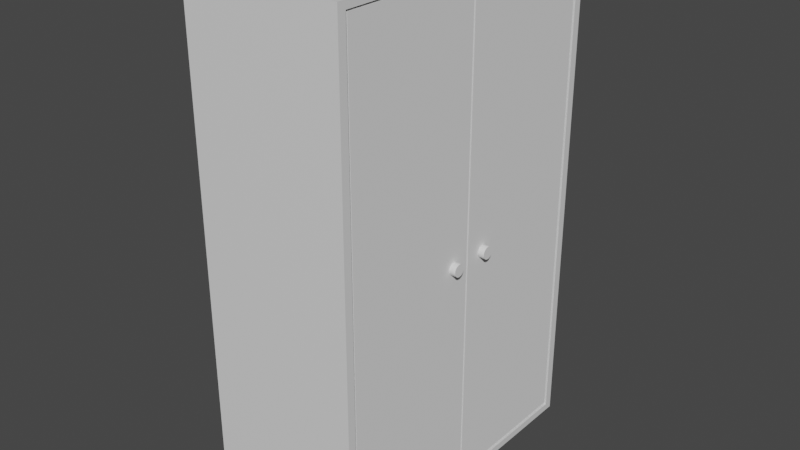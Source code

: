 # Source: Locker.blend  (saved by Blender 2.92.15; exported with 4.5.12 LTS)
import bpy
from mathutils import Matrix  # noqa: F401  (used for matrix-valued properties, if any)

bpy.ops.wm.read_factory_settings(use_empty=True)
scene = bpy.context.scene
scene.name = 'Scene'

# ---- collections
col_collection = bpy.data.collections.new('Collection'); scene.collection.children.link(col_collection)

# ---- materials (node trees are filled in below, after node groups)
mat_material = bpy.data.materials.new('Material')
mat_material.alpha_threshold = 0.0
mat_material.use_transparent_shadow = False
mat_material.line_color = (0.0, 0.0, 0.0, 1.0)

# ---- material node trees
mat_material.use_nodes = True; mat_material.node_tree.nodes.clear()
_N = mat_material.node_tree.nodes; _L = mat_material.node_tree.links
n0 = _N.new('ShaderNodeOutputMaterial'); n0.name = 'Material Output'; n0.location = (300, 300)
n1 = _N.new('ShaderNodeBsdfPrincipled'); n1.name = 'Principled BSDF'; n1.location = (10, 300)
n1.distribution = 'GGX'
n1.subsurface_method = 'BURLEY'
n1.inputs[2].default_value = 0.4
n1.inputs[3].default_value = 1.45
n1.inputs[27].default_value = (0.0, 0.0, 0.0, 1.0)
n1.inputs[28].default_value = 1.0
_L.new(n1.outputs[0], n0.inputs[0])
n0.is_active_output = True

# ---- world
world_world = bpy.data.worlds.new('World'); scene.world = world_world
world_world.use_nodes = True; world_world.node_tree.nodes.clear()
_N = world_world.node_tree.nodes; _L = world_world.node_tree.links
n0 = _N.new('ShaderNodeOutputWorld'); n0.name = 'World Output'; n0.location = (300, 300)
n1 = _N.new('ShaderNodeBackground'); n1.name = 'Background'; n1.location = (10, 300)
n1.inputs[0].default_value = (0.05088, 0.05088, 0.05088, 1.0)
_L.new(n1.outputs[0], n0.inputs[0])
n0.is_active_output = True
world_world.color = (0.05088, 0.05088, 0.05088)
world_world.use_sun_shadow = False
world_world.sun_shadow_jitter_overblur = 0.0

# ---- meshes
me_cube = bpy.data.meshes.new('Cube')
me_cube.from_pydata([(-0.7716, 0.9473, 0.9715), (-0.7716, 0.9473, -0.9715), (-0.7716, -0.9473, 0.9715), (-0.7716, -0.9473, -0.9715), (1.0, 1.0, 1.0), (1.0, 1.0, -1.0), (1.0, -1.0, 1.0), (1.0, -1.0, -1.0), (-1.0, 1.0, 1.0), (-1.0, 1.0, -1.0), (-1.0, -1.0, 1.0), (-1.0, -1.0, -1.0), (1.0, 0.9473, 0.9715), (1.0, -0.9473, 0.9715), (1.0, -0.9473, -0.9715), (1.0, 0.9473, -0.9715)], [], [(4, 8, 10, 6), (7, 6, 10, 11), (11, 10, 8, 9), (9, 5, 7, 11), (9, 8, 4, 5), (13, 2, 0, 12), (3, 2, 13, 14), (3, 1, 0, 2), (15, 1, 3, 14), (0, 1, 15, 12), (12, 4, 6, 13), (6, 7, 5, 4, 12, 15, 14, 13)])
_uv = me_cube.uv_layers.new(name='UVMap')
_uv.uv.foreach_set('vector', [0.625, 0.5, 0.875, 0.5, 0.875, 0.75, 0.625, 0.75, 0.375, 0.75, 0.625, 0.75, 0.625, 1.0, 0.375, 1.0, 0.375, 0.0, 0.625, 0.0, 0.625, 0.25, 0.375, 0.25, 0.125, 0.5, 0.375, 0.5, 0.375, 0.75, 0.125, 0.75, 0.375, 0.25, 0.625, 0.25, 0.625, 0.5, 0.375, 0.5, 0.6412, 0.75, 0.875, 0.75, 0.875, 0.5, 0.6412, 0.5, 0.375, 1.0, 0.625, 1.0, 0.625, 0.7662, 0.375, 0.7662, 0.375, 0.0, 0.375, 0.25, 0.625, 0.25, 0.625, 0.0, 0.3588, 0.5, 0.125, 0.5, 0.125, 0.75, 0.3588, 0.75, 0.625, 0.25, 0.375, 0.25, 0.375, 0.4838, 0.625, 0.4838, 0.6214, 0.5066, 0.625, 0.5, 0.625, 0.75, 0.6214, 0.7434, 0.625, 0.75, 0.375, 0.75, 0.375, 0.5, 0.625, 0.5, 0.6214, 0.5066, 0.3786, 0.5066, 0.3786, 0.7434, 0.6214, 0.7434])
me_cube.materials.append(mat_material)
me_cube.use_remesh_preserve_volume = False
me_cube.use_remesh_preserve_attributes = False
me_cube.use_mirror_vertex_groups = False
me_cube.update()
me_cube_002 = bpy.data.meshes.new('Cube.002')
me_cube_002.from_pydata([(-1.0, -1.0, -1.0), (-1.0, -1.0, 1.0), (-1.0, 1.0, -1.0), (-1.0, 1.0, 1.0), (1.0, -1.0, -1.0), (1.0, -1.0, 1.0), (1.0, 1.0, -1.0), (1.0, 1.0, 1.0)], [], [(0, 1, 3, 2), (2, 3, 7, 6), (6, 7, 5, 4), (4, 5, 1, 0), (2, 6, 4, 0), (7, 3, 1, 5)])
_uv = me_cube_002.uv_layers.new(name='UVMap')
_uv.uv.foreach_set('vector', [0.375, 0.0, 0.625, 0.0, 0.625, 0.25, 0.375, 0.25, 0.375, 0.25, 0.625, 0.25, 0.625, 0.5, 0.375, 0.5, 0.375, 0.5, 0.625, 0.5, 0.625, 0.75, 0.375, 0.75, 0.375, 0.75, 0.625, 0.75, 0.625, 1.0, 0.375, 1.0, 0.125, 0.5, 0.375, 0.5, 0.375, 0.75, 0.125, 0.75, 0.625, 0.5, 0.875, 0.5, 0.875, 0.75, 0.625, 0.75])
me_cube_002.use_remesh_fix_poles = True
me_cube_002.use_remesh_preserve_attributes = False
me_cube_002.use_mirror_vertex_groups = False
me_cube_002.update()
me_cube_003 = bpy.data.meshes.new('Cube.003')
me_cube_003.from_pydata([(-1.0, -1.0, -1.0), (-1.0, -1.0, 1.0), (-1.0, 1.0, -1.0), (-1.0, 1.0, 1.0), (1.0, -1.0, -1.0), (1.0, -1.0, 1.0), (1.0, 1.0, -1.0), (1.0, 1.0, 1.0)], [], [(0, 1, 3, 2), (2, 3, 7, 6), (6, 7, 5, 4), (4, 5, 1, 0), (2, 6, 4, 0), (7, 3, 1, 5)])
_uv = me_cube_003.uv_layers.new(name='UVMap')
_uv.uv.foreach_set('vector', [0.375, 0.0, 0.625, 0.0, 0.625, 0.25, 0.375, 0.25, 0.375, 0.25, 0.625, 0.25, 0.625, 0.5, 0.375, 0.5, 0.375, 0.5, 0.625, 0.5, 0.625, 0.75, 0.375, 0.75, 0.375, 0.75, 0.625, 0.75, 0.625, 1.0, 0.375, 1.0, 0.125, 0.5, 0.375, 0.5, 0.375, 0.75, 0.125, 0.75, 0.625, 0.5, 0.875, 0.5, 0.875, 0.75, 0.625, 0.75])
me_cube_003.use_remesh_fix_poles = True
me_cube_003.use_remesh_preserve_attributes = False
me_cube_003.use_mirror_vertex_groups = False
me_cube_003.update()
me_cylinder = bpy.data.meshes.new('Cylinder')
me_cylinder.from_pydata([(0.0, 1.0, -1.0), (0.0, 1.0, 1.0), (0.1951, 0.9808, -1.0), (0.1951, 0.9808, 1.0), (0.3827, 0.9239, -1.0), (0.3827, 0.9239, 1.0), (0.5556, 0.8315, -1.0), (0.5556, 0.8315, 1.0), (0.7071, 0.7071, -1.0), (0.7071, 0.7071, 1.0), (0.8315, 0.5556, -1.0), (0.8315, 0.5556, 1.0), (0.9239, 0.3827, -1.0), (0.9239, 0.3827, 1.0), (0.9808, 0.1951, -1.0), (0.9808, 0.1951, 1.0), (1.0, 7.55e-08, -1.0), (1.0, 7.55e-08, 1.0), (0.9808, -0.1951, -1.0), (0.9808, -0.1951, 1.0), (0.9239, -0.3827, -1.0), (0.9239, -0.3827, 1.0), (0.8315, -0.5556, -1.0), (0.8315, -0.5556, 1.0), (0.7071, -0.7071, -1.0), (0.7071, -0.7071, 1.0), (0.5556, -0.8315, -1.0), (0.5556, -0.8315, 1.0), (0.3827, -0.9239, -1.0), (0.3827, -0.9239, 1.0), (0.1951, -0.9808, -1.0), (0.1951, -0.9808, 1.0), (-3.258e-07, -1.0, -1.0), (-3.258e-07, -1.0, 1.0), (-0.1951, -0.9808, -1.0), (-0.1951, -0.9808, 1.0), (-0.3827, -0.9239, -1.0), (-0.3827, -0.9239, 1.0), (-0.5556, -0.8315, -1.0), (-0.5556, -0.8315, 1.0), (-0.7071, -0.7071, -1.0), (-0.7071, -0.7071, 1.0), (-0.8315, -0.5556, -1.0), (-0.8315, -0.5556, 1.0), (-0.9239, -0.3827, -1.0), (-0.9239, -0.3827, 1.0), (-0.9808, -0.1951, -1.0), (-0.9808, -0.1951, 1.0), (-1.0, 9.656e-07, -1.0), (-1.0, 9.656e-07, 1.0), (-0.9808, 0.1951, -1.0), (-0.9808, 0.1951, 1.0), (-0.9239, 0.3827, -1.0), (-0.9239, 0.3827, 1.0), (-0.8315, 0.5556, -1.0), (-0.8315, 0.5556, 1.0), (-0.7071, 0.7071, -1.0), (-0.7071, 0.7071, 1.0), (-0.5556, 0.8315, -1.0), (-0.5556, 0.8315, 1.0), (-0.3827, 0.9239, -1.0), (-0.3827, 0.9239, 1.0), (-0.1951, 0.9808, -1.0), (-0.1951, 0.9808, 1.0)], [], [(0, 1, 3, 2), (2, 3, 5, 4), (4, 5, 7, 6), (6, 7, 9, 8), (8, 9, 11, 10), (10, 11, 13, 12), (12, 13, 15, 14), (14, 15, 17, 16), (16, 17, 19, 18), (18, 19, 21, 20), (20, 21, 23, 22), (22, 23, 25, 24), (24, 25, 27, 26), (26, 27, 29, 28), (28, 29, 31, 30), (30, 31, 33, 32), (32, 33, 35, 34), (34, 35, 37, 36), (36, 37, 39, 38), (38, 39, 41, 40), (40, 41, 43, 42), (42, 43, 45, 44), (44, 45, 47, 46), (46, 47, 49, 48), (48, 49, 51, 50), (50, 51, 53, 52), (52, 53, 55, 54), (54, 55, 57, 56), (56, 57, 59, 58), (58, 59, 61, 60), (3, 1, 63, 61, 59, 57, 55, 53, 51, 49, 47, 45, 43, 41, 39, 37, 35, 33, 31, 29, 27, 25, 23, 21, 19, 17, 15, 13, 11, 9, 7, 5), (60, 61, 63, 62), (62, 63, 1, 0), (0, 2, 4, 6, 8, 10, 12, 14, 16, 18, 20, 22, 24, 26, 28, 30, 32, 34, 36, 38, 40, 42, 44, 46, 48, 50, 52, 54, 56, 58, 60, 62)])
_uv = me_cylinder.uv_layers.new(name='UVMap')
_uv.uv.foreach_set('vector', [1.0, 0.5, 1.0, 1.0, 0.9688, 1.0, 0.9688, 0.5, 0.9688, 0.5, 0.9688, 1.0, 0.9375, 1.0, 0.9375, 0.5, 0.9375, 0.5, 0.9375, 1.0, 0.9062, 1.0, 0.9062, 0.5, 0.9062, 0.5, 0.9062, 1.0, 0.875, 1.0, 0.875, 0.5, 0.875, 0.5, 0.875, 1.0, 0.8438, 1.0, 0.8438, 0.5, 0.8438, 0.5, 0.8438, 1.0, 0.8125, 1.0, 0.8125, 0.5, 0.8125, 0.5, 0.8125, 1.0, 0.7812, 1.0, 0.7812, 0.5, 0.7812, 0.5, 0.7812, 1.0, 0.75, 1.0, 0.75, 0.5, 0.75, 0.5, 0.75, 1.0, 0.7188, 1.0, 0.7188, 0.5, 0.7188, 0.5, 0.7188, 1.0, 0.6875, 1.0, 0.6875, 0.5, 0.6875, 0.5, 0.6875, 1.0, 0.6562, 1.0, 0.6562, 0.5, 0.6562, 0.5, 0.6562, 1.0, 0.625, 1.0, 0.625, 0.5, 0.625, 0.5, 0.625, 1.0, 0.5938, 1.0, 0.5938, 0.5, 0.5938, 0.5, 0.5938, 1.0, 0.5625, 1.0, 0.5625, 0.5, 0.5625, 0.5, 0.5625, 1.0, 0.5312, 1.0, 0.5312, 0.5, 0.5312, 0.5, 0.5312, 1.0, 0.5, 1.0, 0.5, 0.5, 0.5, 0.5, 0.5, 1.0, 0.4688, 1.0, 0.4688, 0.5, 0.4688, 0.5, 0.4688, 1.0, 0.4375, 1.0, 0.4375, 0.5, 0.4375, 0.5, 0.4375, 1.0, 0.4062, 1.0, 0.4062, 0.5, 0.4062, 0.5, 0.4062, 1.0, 0.375, 1.0, 0.375, 0.5, 0.375, 0.5, 0.375, 1.0, 0.3438, 1.0, 0.3438, 0.5, 0.3438, 0.5, 0.3438, 1.0, 0.3125, 1.0, 0.3125, 0.5, 0.3125, 0.5, 0.3125, 1.0, 0.2812, 1.0, 0.2812, 0.5, 0.2812, 0.5, 0.2812, 1.0, 0.25, 1.0, 0.25, 0.5, 0.25, 0.5, 0.25, 1.0, 0.2188, 1.0, 0.2188, 0.5, 0.2188, 0.5, 0.2188, 1.0, 0.1875, 1.0, 0.1875, 0.5, 0.1875, 0.5, 0.1875, 1.0, 0.1562, 1.0, 0.1562, 0.5, 0.1562, 0.5, 0.1562, 1.0, 0.125, 1.0, 0.125, 0.5, 0.125, 0.5, 0.125, 1.0, 0.09375, 1.0, 0.09375, 0.5, 0.09375, 0.5, 0.09375, 1.0, 0.0625, 1.0, 0.0625, 0.5, 0.2968, 0.4854, 0.25, 0.49, 0.2032, 0.4854, 0.1582, 0.4717, 0.1167, 0.4496, 0.08029, 0.4197, 0.05045, 0.3833, 0.02827, 0.3418, 0.01461, 0.2968, 0.01, 0.25, 0.01461, 0.2032, 0.02827, 0.1582, 0.05045, 0.1167, 0.08029, 0.08029, 0.1167, 0.05045, 0.1582, 0.02827, 0.2032, 0.01461, 0.25, 0.01, 0.2968, 0.01461, 0.3418, 0.02827, 0.3833, 0.05045, 0.4197, 0.08029, 0.4496, 0.1167, 0.4717, 0.1582, 0.4854, 0.2032, 0.49, 0.25, 0.4854, 0.2968, 0.4717, 0.3418, 0.4496, 0.3833, 0.4197, 0.4197, 0.3833, 0.4496, 0.3418, 0.4717, 0.0625, 0.5, 0.0625, 1.0, 0.03125, 1.0, 0.03125, 0.5, 0.03125, 0.5, 0.03125, 1.0, 0.0, 1.0, 0.0, 0.5, 0.75, 0.49, 0.7968, 0.4854, 0.8418, 0.4717, 0.8833, 0.4496, 0.9197, 0.4197, 0.9496, 0.3833, 0.9717, 0.3418, 0.9854, 0.2968, 0.99, 0.25, 0.9854, 0.2032, 0.9717, 0.1582, 0.9496, 0.1167, 0.9197, 0.08029, 0.8833, 0.05045, 0.8418, 0.02827, 0.7968, 0.01461, 0.75, 0.01, 0.7032, 0.01461, 0.6582, 0.02827, 0.6167, 0.05045, 0.5803, 0.08029, 0.5504, 0.1167, 0.5283, 0.1582, 0.5146, 0.2032, 0.51, 0.25, 0.5146, 0.2968, 0.5283, 0.3418, 0.5504, 0.3833, 0.5803, 0.4197, 0.6167, 0.4496, 0.6582, 0.4717, 0.7032, 0.4854])
me_cylinder.use_remesh_fix_poles = True
me_cylinder.use_remesh_preserve_attributes = False
me_cylinder.use_mirror_vertex_groups = False
me_cylinder.update()
me_cylinder_001 = bpy.data.meshes.new('Cylinder.001')
me_cylinder_001.from_pydata([(0.0, 1.0, -1.0), (0.0, 1.0, 1.0), (0.1951, 0.9808, -1.0), (0.1951, 0.9808, 1.0), (0.3827, 0.9239, -1.0), (0.3827, 0.9239, 1.0), (0.5556, 0.8315, -1.0), (0.5556, 0.8315, 1.0), (0.7071, 0.7071, -1.0), (0.7071, 0.7071, 1.0), (0.8315, 0.5556, -1.0), (0.8315, 0.5556, 1.0), (0.9239, 0.3827, -1.0), (0.9239, 0.3827, 1.0), (0.9808, 0.1951, -1.0), (0.9808, 0.1951, 1.0), (1.0, 7.55e-08, -1.0), (1.0, 7.55e-08, 1.0), (0.9808, -0.1951, -1.0), (0.9808, -0.1951, 1.0), (0.9239, -0.3827, -1.0), (0.9239, -0.3827, 1.0), (0.8315, -0.5556, -1.0), (0.8315, -0.5556, 1.0), (0.7071, -0.7071, -1.0), (0.7071, -0.7071, 1.0), (0.5556, -0.8315, -1.0), (0.5556, -0.8315, 1.0), (0.3827, -0.9239, -1.0), (0.3827, -0.9239, 1.0), (0.1951, -0.9808, -1.0), (0.1951, -0.9808, 1.0), (-3.258e-07, -1.0, -1.0), (-3.258e-07, -1.0, 1.0), (-0.1951, -0.9808, -1.0), (-0.1951, -0.9808, 1.0), (-0.3827, -0.9239, -1.0), (-0.3827, -0.9239, 1.0), (-0.5556, -0.8315, -1.0), (-0.5556, -0.8315, 1.0), (-0.7071, -0.7071, -1.0), (-0.7071, -0.7071, 1.0), (-0.8315, -0.5556, -1.0), (-0.8315, -0.5556, 1.0), (-0.9239, -0.3827, -1.0), (-0.9239, -0.3827, 1.0), (-0.9808, -0.1951, -1.0), (-0.9808, -0.1951, 1.0), (-1.0, 9.656e-07, -1.0), (-1.0, 9.656e-07, 1.0), (-0.9808, 0.1951, -1.0), (-0.9808, 0.1951, 1.0), (-0.9239, 0.3827, -1.0), (-0.9239, 0.3827, 1.0), (-0.8315, 0.5556, -1.0), (-0.8315, 0.5556, 1.0), (-0.7071, 0.7071, -1.0), (-0.7071, 0.7071, 1.0), (-0.5556, 0.8315, -1.0), (-0.5556, 0.8315, 1.0), (-0.3827, 0.9239, -1.0), (-0.3827, 0.9239, 1.0), (-0.1951, 0.9808, -1.0), (-0.1951, 0.9808, 1.0)], [], [(0, 1, 3, 2), (2, 3, 5, 4), (4, 5, 7, 6), (6, 7, 9, 8), (8, 9, 11, 10), (10, 11, 13, 12), (12, 13, 15, 14), (14, 15, 17, 16), (16, 17, 19, 18), (18, 19, 21, 20), (20, 21, 23, 22), (22, 23, 25, 24), (24, 25, 27, 26), (26, 27, 29, 28), (28, 29, 31, 30), (30, 31, 33, 32), (32, 33, 35, 34), (34, 35, 37, 36), (36, 37, 39, 38), (38, 39, 41, 40), (40, 41, 43, 42), (42, 43, 45, 44), (44, 45, 47, 46), (46, 47, 49, 48), (48, 49, 51, 50), (50, 51, 53, 52), (52, 53, 55, 54), (54, 55, 57, 56), (56, 57, 59, 58), (58, 59, 61, 60), (3, 1, 63, 61, 59, 57, 55, 53, 51, 49, 47, 45, 43, 41, 39, 37, 35, 33, 31, 29, 27, 25, 23, 21, 19, 17, 15, 13, 11, 9, 7, 5), (60, 61, 63, 62), (62, 63, 1, 0), (0, 2, 4, 6, 8, 10, 12, 14, 16, 18, 20, 22, 24, 26, 28, 30, 32, 34, 36, 38, 40, 42, 44, 46, 48, 50, 52, 54, 56, 58, 60, 62)])
_uv = me_cylinder_001.uv_layers.new(name='UVMap')
_uv.uv.foreach_set('vector', [1.0, 0.5, 1.0, 1.0, 0.9688, 1.0, 0.9688, 0.5, 0.9688, 0.5, 0.9688, 1.0, 0.9375, 1.0, 0.9375, 0.5, 0.9375, 0.5, 0.9375, 1.0, 0.9062, 1.0, 0.9062, 0.5, 0.9062, 0.5, 0.9062, 1.0, 0.875, 1.0, 0.875, 0.5, 0.875, 0.5, 0.875, 1.0, 0.8438, 1.0, 0.8438, 0.5, 0.8438, 0.5, 0.8438, 1.0, 0.8125, 1.0, 0.8125, 0.5, 0.8125, 0.5, 0.8125, 1.0, 0.7812, 1.0, 0.7812, 0.5, 0.7812, 0.5, 0.7812, 1.0, 0.75, 1.0, 0.75, 0.5, 0.75, 0.5, 0.75, 1.0, 0.7188, 1.0, 0.7188, 0.5, 0.7188, 0.5, 0.7188, 1.0, 0.6875, 1.0, 0.6875, 0.5, 0.6875, 0.5, 0.6875, 1.0, 0.6562, 1.0, 0.6562, 0.5, 0.6562, 0.5, 0.6562, 1.0, 0.625, 1.0, 0.625, 0.5, 0.625, 0.5, 0.625, 1.0, 0.5938, 1.0, 0.5938, 0.5, 0.5938, 0.5, 0.5938, 1.0, 0.5625, 1.0, 0.5625, 0.5, 0.5625, 0.5, 0.5625, 1.0, 0.5312, 1.0, 0.5312, 0.5, 0.5312, 0.5, 0.5312, 1.0, 0.5, 1.0, 0.5, 0.5, 0.5, 0.5, 0.5, 1.0, 0.4688, 1.0, 0.4688, 0.5, 0.4688, 0.5, 0.4688, 1.0, 0.4375, 1.0, 0.4375, 0.5, 0.4375, 0.5, 0.4375, 1.0, 0.4062, 1.0, 0.4062, 0.5, 0.4062, 0.5, 0.4062, 1.0, 0.375, 1.0, 0.375, 0.5, 0.375, 0.5, 0.375, 1.0, 0.3438, 1.0, 0.3438, 0.5, 0.3438, 0.5, 0.3438, 1.0, 0.3125, 1.0, 0.3125, 0.5, 0.3125, 0.5, 0.3125, 1.0, 0.2812, 1.0, 0.2812, 0.5, 0.2812, 0.5, 0.2812, 1.0, 0.25, 1.0, 0.25, 0.5, 0.25, 0.5, 0.25, 1.0, 0.2188, 1.0, 0.2188, 0.5, 0.2188, 0.5, 0.2188, 1.0, 0.1875, 1.0, 0.1875, 0.5, 0.1875, 0.5, 0.1875, 1.0, 0.1562, 1.0, 0.1562, 0.5, 0.1562, 0.5, 0.1562, 1.0, 0.125, 1.0, 0.125, 0.5, 0.125, 0.5, 0.125, 1.0, 0.09375, 1.0, 0.09375, 0.5, 0.09375, 0.5, 0.09375, 1.0, 0.0625, 1.0, 0.0625, 0.5, 0.2968, 0.4854, 0.25, 0.49, 0.2032, 0.4854, 0.1582, 0.4717, 0.1167, 0.4496, 0.08029, 0.4197, 0.05045, 0.3833, 0.02827, 0.3418, 0.01461, 0.2968, 0.01, 0.25, 0.01461, 0.2032, 0.02827, 0.1582, 0.05045, 0.1167, 0.08029, 0.08029, 0.1167, 0.05045, 0.1582, 0.02827, 0.2032, 0.01461, 0.25, 0.01, 0.2968, 0.01461, 0.3418, 0.02827, 0.3833, 0.05045, 0.4197, 0.08029, 0.4496, 0.1167, 0.4717, 0.1582, 0.4854, 0.2032, 0.49, 0.25, 0.4854, 0.2968, 0.4717, 0.3418, 0.4496, 0.3833, 0.4197, 0.4197, 0.3833, 0.4496, 0.3418, 0.4717, 0.0625, 0.5, 0.0625, 1.0, 0.03125, 1.0, 0.03125, 0.5, 0.03125, 0.5, 0.03125, 1.0, 0.0, 1.0, 0.0, 0.5, 0.75, 0.49, 0.7968, 0.4854, 0.8418, 0.4717, 0.8833, 0.4496, 0.9197, 0.4197, 0.9496, 0.3833, 0.9717, 0.3418, 0.9854, 0.2968, 0.99, 0.25, 0.9854, 0.2032, 0.9717, 0.1582, 0.9496, 0.1167, 0.9197, 0.08029, 0.8833, 0.05045, 0.8418, 0.02827, 0.7968, 0.01461, 0.75, 0.01, 0.7032, 0.01461, 0.6582, 0.02827, 0.6167, 0.05045, 0.5803, 0.08029, 0.5504, 0.1167, 0.5283, 0.1582, 0.5146, 0.2032, 0.51, 0.25, 0.5146, 0.2968, 0.5283, 0.3418, 0.5504, 0.3833, 0.5803, 0.4197, 0.6167, 0.4496, 0.6582, 0.4717, 0.7032, 0.4854])
me_cylinder_001.use_remesh_fix_poles = True
me_cylinder_001.use_remesh_preserve_attributes = False
me_cylinder_001.use_mirror_vertex_groups = False
me_cylinder_001.update()

# ---- objects
ob_body = bpy.data.objects.new('Body', me_cube)
ob_cube_001 = bpy.data.objects.new('Cube.001', me_cube_002)
ob_cube_002 = bpy.data.objects.new('Cube.002', me_cube_003)
ob_cylinder = bpy.data.objects.new('Cylinder', me_cylinder)
ob_cylinder_001 = bpy.data.objects.new('Cylinder.001', me_cylinder_001)

# ---- transforms, parenting, visibility, modifiers, constraints
ob_body.location = (0.0, 0.0, 1.504)
ob_body.scale = (0.47, 0.93, 1.5)
ob_body.lock_rotations_4d = False
ob_body.empty_display_type = 'ARROWS'
ob_body.lineart.crease_threshold = 0.0
ob_cube_001.location = (0.4346, -0.4375, 1.508)
ob_cube_001.scale = (0.03073, 0.4312, 1.443)
ob_cube_001.lineart.crease_threshold = 0.0
ob_cube_002.location = (0.4346, 0.4371, 1.508)
ob_cube_002.scale = (0.03073, 0.4312, 1.443)
ob_cube_002.lineart.crease_threshold = 0.0
ob_cylinder.location = (0.4664, -0.1134, 1.448)
ob_cylinder.rotation_euler = (-0.0, 1.571, 0.0)
ob_cylinder.scale = (0.0364, 0.0364, 0.0364)
ob_cylinder.lineart.crease_threshold = 0.0
ob_cylinder_001.location = (0.4664, 0.1309, 1.448)
ob_cylinder_001.rotation_euler = (-0.0, 1.571, 0.0)
ob_cylinder_001.scale = (0.0364, 0.0364, 0.0364)
ob_cylinder_001.lineart.crease_threshold = 0.0

# ---- collection membership
col_collection.objects.link(ob_body)
col_collection.objects.link(ob_cube_001)
col_collection.objects.link(ob_cube_002)
col_collection.objects.link(ob_cylinder)
col_collection.objects.link(ob_cylinder_001)

# ---- scene / render settings (as saved in the file)
scene.frame_start = 1; scene.frame_end = 250; scene.frame_set(1)
scene.render.engine = 'BLENDER_EEVEE_NEXT'
scene.cycles.use_denoising = False
scene.cycles.samples = 128
scene.cycles.sampling_pattern = 'TABULATED_SOBOL'
scene.cycles.use_adaptive_sampling = False
scene.cycles.use_light_tree = False
scene.view_settings.view_transform = 'Filmic'
bpy.context.view_layer.update()

# ---- added for rendering (the .blend has no active camera and no usable light): camera, sun
cam_auto = bpy.data.cameras.new('AutoCamera')
cam_auto.lens = 50.0
cam_auto.sensor_width = 36.0
cam_auto.clip_end = 1000.0
ob_auto_camera = bpy.data.objects.new('AutoCamera', cam_auto)
scene.collection.objects.link(ob_auto_camera)
ob_auto_camera.location = (3.40402, -4.06515, 4.21416)
ob_auto_camera.rotation_euler = (1.09748, -7.21219e-08, 0.694738)
scene.camera = ob_auto_camera
light_auto_sun = bpy.data.lights.new('AutoSun', 'SUN')
light_auto_sun.energy = 3.0
light_auto_sun.angle = 0.0523599
ob_auto_sun = bpy.data.objects.new('AutoSun', light_auto_sun)
scene.collection.objects.link(ob_auto_sun)
ob_auto_sun.rotation_euler = (0.872665, 0.174533, 0.523599)
bpy.context.view_layer.update()
